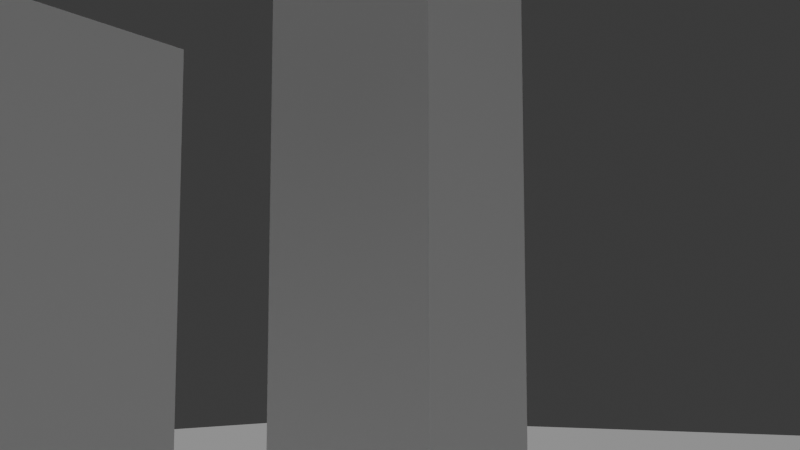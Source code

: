 # Source: deletes-a-tower.blend  (saved by Blender 4.3.34; exported with 4.5.12 LTS)
import bpy
from mathutils import Matrix  # noqa: F401  (used for matrix-valued properties, if any)

bpy.ops.wm.read_factory_settings(use_empty=True)
scene = bpy.context.scene
scene.name = 'Scene'

# ---- collections
col_collection = bpy.data.collections.new('Collection'); scene.collection.children.link(col_collection)

# ---- world
world_world = bpy.data.worlds.new('World'); scene.world = world_world
world_world.use_nodes = True; world_world.node_tree.nodes.clear()
_N = world_world.node_tree.nodes; _L = world_world.node_tree.links
n0 = _N.new('ShaderNodeOutputWorld'); n0.name = 'World Output'; n0.location = (300, 300)
n1 = _N.new('ShaderNodeBackground'); n1.name = 'Background'; n1.location = (10, 300)
n1.inputs[0].default_value = (0.05088, 0.05088, 0.05088, 1.0)
_L.new(n1.outputs[0], n0.inputs[0])
n0.is_active_output = True
world_world.color = (0.05088, 0.05088, 0.05088)
world_world.sun_shadow_jitter_overblur = 0.0

# ---- cameras
cam_camera_001 = bpy.data.cameras.new('Camera.001')

# ---- lights
light_sun = bpy.data.lights.new('Sun', 'SUN')
light_sun.energy = 1.0

# ---- meshes
me_plane = bpy.data.meshes.new('Plane')
me_plane.from_pydata([(-20.0, -20.0, 0.0), (20.0, -20.0, 0.0), (-20.0, 20.0, 0.0), (20.0, 20.0, 0.0)], [], [(0, 1, 3, 2)])
_uv = me_plane.uv_layers.new(name='UVMap')
_uv.uv.foreach_set('vector', [0.0, 0.0, 1.0, 0.0, 1.0, 1.0, 0.0, 1.0])
me_plane.update()
me_cube_001 = bpy.data.meshes.new('Cube.001')
me_cube_001.from_pydata([(-1.0, -1.0, -1.0), (-1.0, -1.0, 1.0), (-1.0, 1.0, -1.0), (-1.0, 1.0, 1.0), (1.0, -1.0, -1.0), (1.0, -1.0, 1.0), (1.0, 1.0, -1.0), (1.0, 1.0, 1.0)], [], [(0, 1, 3, 2), (2, 3, 7, 6), (6, 7, 5, 4), (4, 5, 1, 0), (2, 6, 4, 0), (7, 3, 1, 5)])
_uv = me_cube_001.uv_layers.new(name='UVMap')
_uv.uv.foreach_set('vector', [0.375, 0.0, 0.625, 0.0, 0.625, 0.25, 0.375, 0.25, 0.375, 0.25, 0.625, 0.25, 0.625, 0.5, 0.375, 0.5, 0.375, 0.5, 0.625, 0.5, 0.625, 0.75, 0.375, 0.75, 0.375, 0.75, 0.625, 0.75, 0.625, 1.0, 0.375, 1.0, 0.125, 0.5, 0.375, 0.5, 0.375, 0.75, 0.125, 0.75, 0.625, 0.5, 0.875, 0.5, 0.875, 0.75, 0.625, 0.75])
me_cube_001.update()
me_cube_002 = bpy.data.meshes.new('Cube.002')
me_cube_002.from_pydata([(-1.0, -1.0, -1.0), (-1.0, -1.0, 1.0), (-1.0, 1.0, -1.0), (-1.0, 1.0, 1.0), (1.0, -1.0, -1.0), (1.0, -1.0, 1.0), (1.0, 1.0, -1.0), (1.0, 1.0, 1.0)], [], [(0, 1, 3, 2), (2, 3, 7, 6), (6, 7, 5, 4), (4, 5, 1, 0), (2, 6, 4, 0), (7, 3, 1, 5)])
_uv = me_cube_002.uv_layers.new(name='UVMap')
_uv.uv.foreach_set('vector', [0.375, 0.0, 0.625, 0.0, 0.625, 0.25, 0.375, 0.25, 0.375, 0.25, 0.625, 0.25, 0.625, 0.5, 0.375, 0.5, 0.375, 0.5, 0.625, 0.5, 0.625, 0.75, 0.375, 0.75, 0.375, 0.75, 0.625, 0.75, 0.625, 1.0, 0.375, 1.0, 0.125, 0.5, 0.375, 0.5, 0.375, 0.75, 0.125, 0.75, 0.625, 0.5, 0.875, 0.5, 0.875, 0.75, 0.625, 0.75])
me_cube_002.update()

# ---- objects
ob_ground = bpy.data.objects.new('Ground', me_plane)
ob_tower_a = bpy.data.objects.new('Tower_A', me_cube_001)
ob_tower_b = bpy.data.objects.new('Tower_B', me_cube_002)
ob_sun = bpy.data.objects.new('Sun', light_sun)
ob_camera = bpy.data.objects.new('Camera', cam_camera_001)

# ---- transforms, parenting, visibility, modifiers, constraints
ob_ground.location = (0.0, 0.0, 0.0)
ob_tower_a.location = (-3.0, 4.0, 1.5)
ob_tower_a.scale = (0.5, 0.5, 1.5)
ob_tower_b.location = (0.0, 4.0, 2.5)
ob_tower_b.scale = (0.6, 0.6, 2.5)
ob_sun.location = (0.0, 0.0, 10.0)
ob_camera.location = (-6.0, 0.0, 1.6)
ob_camera.rotation_euler = (1.695, -4.239e-08, -0.9828)
_c = ob_camera.constraints.new('TRACK_TO'); _c.name = 'Track To'
_c.target = ob_tower_b

# ---- collection membership
col_collection.objects.link(ob_ground)
col_collection.objects.link(ob_tower_a)
col_collection.objects.link(ob_tower_b)
col_collection.objects.link(ob_sun)
col_collection.objects.link(ob_camera)

# ---- scene / render settings (as saved in the file)
scene.camera = ob_camera
scene.frame_start = 1; scene.frame_end = 96; scene.frame_set(1)
scene.render.engine = 'BLENDER_WORKBENCH'
scene.render.resolution_x = 640
scene.render.resolution_y = 360
bpy.context.view_layer.update()
